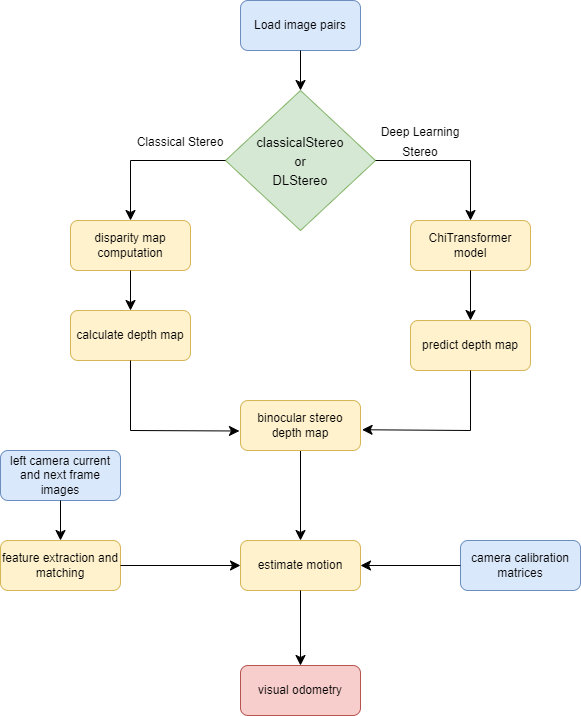

The diagram above was exported from draw.io. Its source (the exported page's mxGraphModel, read from the mxfile embedded in the PNG):
<mxGraphModel dx="1290" dy="1691" grid="1" gridSize="10" guides="1" tooltips="1" connect="1" arrows="1" fold="1" page="1" pageScale="1" pageWidth="827" pageHeight="1169" math="0" shadow="0">
  <root>
    <mxCell id="WIyWlLk6GJQsqaUBKTNV-0" />
    <mxCell id="WIyWlLk6GJQsqaUBKTNV-1" parent="WIyWlLk6GJQsqaUBKTNV-0" />
    <mxCell id="978mL79D2ItJTcfcVz3N-40" value="" style="group" parent="WIyWlLk6GJQsqaUBKTNV-1" connectable="0" vertex="1">
      <mxGeometry x="70" y="-10" width="580" height="715" as="geometry" />
    </mxCell>
    <mxCell id="WIyWlLk6GJQsqaUBKTNV-3" value="Load image pairs" style="rounded=1;whiteSpace=wrap;html=1;fontSize=12;glass=0;strokeWidth=1;shadow=0;fillColor=#dae8fc;strokeColor=#6c8ebf;" parent="978mL79D2ItJTcfcVz3N-40" vertex="1">
      <mxGeometry x="240" width="120" height="50" as="geometry" />
    </mxCell>
    <mxCell id="978mL79D2ItJTcfcVz3N-1" value="disparity map computation" style="rounded=1;whiteSpace=wrap;html=1;fontSize=12;glass=0;strokeWidth=1;shadow=0;fillColor=#fff2cc;strokeColor=#d6b656;" parent="978mL79D2ItJTcfcVz3N-40" vertex="1">
      <mxGeometry x="70" y="220" width="120" height="50" as="geometry" />
    </mxCell>
    <mxCell id="978mL79D2ItJTcfcVz3N-2" value="left camera current and next frame images" style="rounded=1;whiteSpace=wrap;html=1;fontSize=12;glass=0;strokeWidth=1;shadow=0;fillColor=#dae8fc;strokeColor=#6c8ebf;" parent="978mL79D2ItJTcfcVz3N-40" vertex="1">
      <mxGeometry y="450" width="120" height="50" as="geometry" />
    </mxCell>
    <mxCell id="978mL79D2ItJTcfcVz3N-3" value="calculate depth map" style="rounded=1;whiteSpace=wrap;html=1;fontSize=12;glass=0;strokeWidth=1;shadow=0;fillColor=#fff2cc;strokeColor=#d6b656;" parent="978mL79D2ItJTcfcVz3N-40" vertex="1">
      <mxGeometry x="70" y="310" width="120" height="50" as="geometry" />
    </mxCell>
    <mxCell id="978mL79D2ItJTcfcVz3N-9" style="edgeStyle=none;curved=1;rounded=0;orthogonalLoop=1;jettySize=auto;html=1;exitX=0.5;exitY=1;exitDx=0;exitDy=0;entryX=0.5;entryY=0;entryDx=0;entryDy=0;fontSize=12;startSize=8;endSize=8;" parent="978mL79D2ItJTcfcVz3N-40" source="978mL79D2ItJTcfcVz3N-1" target="978mL79D2ItJTcfcVz3N-3" edge="1">
      <mxGeometry relative="1" as="geometry" />
    </mxCell>
    <mxCell id="978mL79D2ItJTcfcVz3N-4" value="camera calibration matrices" style="rounded=1;whiteSpace=wrap;html=1;fontSize=12;glass=0;strokeWidth=1;shadow=0;fillColor=#dae8fc;strokeColor=#6c8ebf;" parent="978mL79D2ItJTcfcVz3N-40" vertex="1">
      <mxGeometry x="460" y="540" width="120" height="50" as="geometry" />
    </mxCell>
    <mxCell id="978mL79D2ItJTcfcVz3N-5" value="feature extraction and matching" style="rounded=1;whiteSpace=wrap;html=1;fontSize=12;glass=0;strokeWidth=1;shadow=0;fillColor=#fff2cc;strokeColor=#d6b656;" parent="978mL79D2ItJTcfcVz3N-40" vertex="1">
      <mxGeometry y="540" width="120" height="50" as="geometry" />
    </mxCell>
    <mxCell id="978mL79D2ItJTcfcVz3N-10" style="edgeStyle=none;curved=1;rounded=0;orthogonalLoop=1;jettySize=auto;html=1;exitX=0.5;exitY=1;exitDx=0;exitDy=0;fontSize=12;startSize=8;endSize=8;" parent="978mL79D2ItJTcfcVz3N-40" source="978mL79D2ItJTcfcVz3N-2" target="978mL79D2ItJTcfcVz3N-5" edge="1">
      <mxGeometry relative="1" as="geometry" />
    </mxCell>
    <mxCell id="978mL79D2ItJTcfcVz3N-6" value="estimate motion" style="rounded=1;whiteSpace=wrap;html=1;fontSize=12;glass=0;strokeWidth=1;shadow=0;fillColor=#fff2cc;strokeColor=#d6b656;" parent="978mL79D2ItJTcfcVz3N-40" vertex="1">
      <mxGeometry x="240" y="540" width="120" height="50" as="geometry" />
    </mxCell>
    <mxCell id="978mL79D2ItJTcfcVz3N-36" style="edgeStyle=none;curved=1;rounded=0;orthogonalLoop=1;jettySize=auto;html=1;exitX=0;exitY=0.5;exitDx=0;exitDy=0;entryX=1;entryY=0.5;entryDx=0;entryDy=0;fontSize=12;startSize=8;endSize=8;" parent="978mL79D2ItJTcfcVz3N-40" source="978mL79D2ItJTcfcVz3N-4" target="978mL79D2ItJTcfcVz3N-6" edge="1">
      <mxGeometry relative="1" as="geometry" />
    </mxCell>
    <mxCell id="978mL79D2ItJTcfcVz3N-37" style="edgeStyle=none;curved=1;rounded=0;orthogonalLoop=1;jettySize=auto;html=1;exitX=1;exitY=0.5;exitDx=0;exitDy=0;entryX=0;entryY=0.5;entryDx=0;entryDy=0;fontSize=12;startSize=8;endSize=8;" parent="978mL79D2ItJTcfcVz3N-40" source="978mL79D2ItJTcfcVz3N-5" target="978mL79D2ItJTcfcVz3N-6" edge="1">
      <mxGeometry relative="1" as="geometry" />
    </mxCell>
    <mxCell id="978mL79D2ItJTcfcVz3N-7" value="visual odometry" style="rounded=1;whiteSpace=wrap;html=1;fontSize=12;glass=0;strokeWidth=1;shadow=0;fillColor=#f8cecc;strokeColor=#b85450;" parent="978mL79D2ItJTcfcVz3N-40" vertex="1">
      <mxGeometry x="240" y="665" width="120" height="50" as="geometry" />
    </mxCell>
    <mxCell id="978mL79D2ItJTcfcVz3N-11" style="edgeStyle=none;curved=1;rounded=0;orthogonalLoop=1;jettySize=auto;html=1;exitX=0.5;exitY=1;exitDx=0;exitDy=0;entryX=0.5;entryY=0;entryDx=0;entryDy=0;fontSize=12;startSize=8;endSize=8;" parent="978mL79D2ItJTcfcVz3N-40" source="978mL79D2ItJTcfcVz3N-6" target="978mL79D2ItJTcfcVz3N-7" edge="1">
      <mxGeometry relative="1" as="geometry" />
    </mxCell>
    <mxCell id="978mL79D2ItJTcfcVz3N-13" value="&lt;font style=&quot;font-size: 13px;&quot;&gt;classicalStereo&lt;br&gt;or&lt;br&gt;DLStereo&lt;/font&gt;" style="rhombus;whiteSpace=wrap;html=1;fontSize=16;fillColor=#d5e8d4;strokeColor=#82b366;" parent="978mL79D2ItJTcfcVz3N-40" vertex="1">
      <mxGeometry x="225" y="90" width="150" height="140" as="geometry" />
    </mxCell>
    <mxCell id="978mL79D2ItJTcfcVz3N-14" style="edgeStyle=none;curved=1;rounded=0;orthogonalLoop=1;jettySize=auto;html=1;exitX=0.5;exitY=1;exitDx=0;exitDy=0;entryX=0.5;entryY=0;entryDx=0;entryDy=0;fontSize=12;startSize=8;endSize=8;" parent="978mL79D2ItJTcfcVz3N-40" source="WIyWlLk6GJQsqaUBKTNV-3" target="978mL79D2ItJTcfcVz3N-13" edge="1">
      <mxGeometry relative="1" as="geometry" />
    </mxCell>
    <mxCell id="978mL79D2ItJTcfcVz3N-16" value="" style="endArrow=none;html=1;rounded=0;fontSize=12;startSize=8;endSize=8;edgeStyle=none;curved=1;entryX=0;entryY=0.5;entryDx=0;entryDy=0;" parent="978mL79D2ItJTcfcVz3N-40" target="978mL79D2ItJTcfcVz3N-13" edge="1">
      <mxGeometry width="50" height="50" relative="1" as="geometry">
        <mxPoint x="130" y="160" as="sourcePoint" />
        <mxPoint x="370" y="290" as="targetPoint" />
      </mxGeometry>
    </mxCell>
    <mxCell id="978mL79D2ItJTcfcVz3N-17" value="" style="endArrow=classic;html=1;rounded=0;fontSize=12;startSize=8;endSize=8;edgeStyle=none;curved=1;entryX=0.5;entryY=0;entryDx=0;entryDy=0;" parent="978mL79D2ItJTcfcVz3N-40" target="978mL79D2ItJTcfcVz3N-1" edge="1">
      <mxGeometry width="50" height="50" relative="1" as="geometry">
        <mxPoint x="130" y="160" as="sourcePoint" />
        <mxPoint x="410" y="290" as="targetPoint" />
      </mxGeometry>
    </mxCell>
    <mxCell id="978mL79D2ItJTcfcVz3N-18" value="" style="endArrow=none;html=1;rounded=0;fontSize=12;startSize=8;endSize=8;edgeStyle=none;curved=1;exitX=1;exitY=0.5;exitDx=0;exitDy=0;" parent="978mL79D2ItJTcfcVz3N-40" source="978mL79D2ItJTcfcVz3N-13" edge="1">
      <mxGeometry width="50" height="50" relative="1" as="geometry">
        <mxPoint x="425" y="210" as="sourcePoint" />
        <mxPoint x="470" y="160" as="targetPoint" />
      </mxGeometry>
    </mxCell>
    <mxCell id="978mL79D2ItJTcfcVz3N-19" value="" style="endArrow=classic;html=1;rounded=0;fontSize=12;startSize=8;endSize=8;edgeStyle=none;curved=1;entryX=0.5;entryY=0;entryDx=0;entryDy=0;" parent="978mL79D2ItJTcfcVz3N-40" target="978mL79D2ItJTcfcVz3N-21" edge="1">
      <mxGeometry width="50" height="50" relative="1" as="geometry">
        <mxPoint x="470" y="160" as="sourcePoint" />
        <mxPoint x="470" y="250" as="targetPoint" />
      </mxGeometry>
    </mxCell>
    <mxCell id="978mL79D2ItJTcfcVz3N-21" value="ChiTransformer model" style="rounded=1;whiteSpace=wrap;html=1;fontSize=12;glass=0;strokeWidth=1;shadow=0;fillColor=#fff2cc;strokeColor=#d6b656;" parent="978mL79D2ItJTcfcVz3N-40" vertex="1">
      <mxGeometry x="410" y="220" width="120" height="50" as="geometry" />
    </mxCell>
    <mxCell id="978mL79D2ItJTcfcVz3N-24" value="predict depth map" style="rounded=1;whiteSpace=wrap;html=1;fontSize=12;glass=0;strokeWidth=1;shadow=0;fillColor=#fff2cc;strokeColor=#d6b656;" parent="978mL79D2ItJTcfcVz3N-40" vertex="1">
      <mxGeometry x="410" y="320" width="120" height="50" as="geometry" />
    </mxCell>
    <mxCell id="978mL79D2ItJTcfcVz3N-25" style="edgeStyle=none;curved=1;rounded=0;orthogonalLoop=1;jettySize=auto;html=1;exitX=0.5;exitY=1;exitDx=0;exitDy=0;fontSize=12;startSize=8;endSize=8;" parent="978mL79D2ItJTcfcVz3N-40" source="978mL79D2ItJTcfcVz3N-21" target="978mL79D2ItJTcfcVz3N-24" edge="1">
      <mxGeometry relative="1" as="geometry" />
    </mxCell>
    <mxCell id="978mL79D2ItJTcfcVz3N-34" style="edgeStyle=none;curved=1;rounded=0;orthogonalLoop=1;jettySize=auto;html=1;exitX=0.5;exitY=1;exitDx=0;exitDy=0;entryX=0.5;entryY=0;entryDx=0;entryDy=0;fontSize=12;startSize=8;endSize=8;" parent="978mL79D2ItJTcfcVz3N-40" source="978mL79D2ItJTcfcVz3N-27" target="978mL79D2ItJTcfcVz3N-6" edge="1">
      <mxGeometry relative="1" as="geometry" />
    </mxCell>
    <mxCell id="978mL79D2ItJTcfcVz3N-27" value="binocular stereo depth map" style="rounded=1;whiteSpace=wrap;html=1;fontSize=12;glass=0;strokeWidth=1;shadow=0;fillColor=#fff2cc;strokeColor=#d6b656;" parent="978mL79D2ItJTcfcVz3N-40" vertex="1">
      <mxGeometry x="240" y="400" width="120" height="50" as="geometry" />
    </mxCell>
    <mxCell id="978mL79D2ItJTcfcVz3N-30" value="" style="endArrow=none;html=1;rounded=0;fontSize=12;startSize=8;endSize=8;edgeStyle=none;curved=1;entryX=0.5;entryY=1;entryDx=0;entryDy=0;" parent="978mL79D2ItJTcfcVz3N-40" target="978mL79D2ItJTcfcVz3N-3" edge="1">
      <mxGeometry width="50" height="50" relative="1" as="geometry">
        <mxPoint x="130" y="430" as="sourcePoint" />
        <mxPoint x="290" y="350" as="targetPoint" />
      </mxGeometry>
    </mxCell>
    <mxCell id="978mL79D2ItJTcfcVz3N-31" value="" style="endArrow=none;html=1;rounded=0;fontSize=12;startSize=8;endSize=8;edgeStyle=none;curved=1;entryX=0.5;entryY=1;entryDx=0;entryDy=0;" parent="978mL79D2ItJTcfcVz3N-40" target="978mL79D2ItJTcfcVz3N-24" edge="1">
      <mxGeometry width="50" height="50" relative="1" as="geometry">
        <mxPoint x="470" y="430" as="sourcePoint" />
        <mxPoint x="290" y="350" as="targetPoint" />
      </mxGeometry>
    </mxCell>
    <mxCell id="978mL79D2ItJTcfcVz3N-32" value="" style="endArrow=classic;html=1;rounded=0;fontSize=12;startSize=8;endSize=8;edgeStyle=none;curved=1;entryX=-0.009;entryY=0.61;entryDx=0;entryDy=0;entryPerimeter=0;" parent="978mL79D2ItJTcfcVz3N-40" target="978mL79D2ItJTcfcVz3N-27" edge="1">
      <mxGeometry width="50" height="50" relative="1" as="geometry">
        <mxPoint x="130" y="430" as="sourcePoint" />
        <mxPoint x="240" y="425" as="targetPoint" />
      </mxGeometry>
    </mxCell>
    <mxCell id="978mL79D2ItJTcfcVz3N-33" value="" style="endArrow=classic;html=1;rounded=0;fontSize=12;startSize=8;endSize=8;edgeStyle=none;curved=1;entryX=1.013;entryY=0.585;entryDx=0;entryDy=0;entryPerimeter=0;" parent="978mL79D2ItJTcfcVz3N-40" target="978mL79D2ItJTcfcVz3N-27" edge="1">
      <mxGeometry width="50" height="50" relative="1" as="geometry">
        <mxPoint x="470" y="430" as="sourcePoint" />
        <mxPoint x="380" y="320" as="targetPoint" />
      </mxGeometry>
    </mxCell>
    <mxCell id="978mL79D2ItJTcfcVz3N-38" value="&lt;font style=&quot;font-size: 12px;&quot;&gt;Classical Stereo&lt;/font&gt;" style="text;html=1;strokeColor=none;fillColor=none;align=center;verticalAlign=middle;whiteSpace=wrap;rounded=0;fontSize=16;" parent="978mL79D2ItJTcfcVz3N-40" vertex="1">
      <mxGeometry x="135" y="120" width="90" height="40" as="geometry" />
    </mxCell>
    <mxCell id="978mL79D2ItJTcfcVz3N-39" value="&lt;font style=&quot;font-size: 12px;&quot;&gt;Deep Learning&lt;br&gt;Stereo&lt;/font&gt;" style="text;html=1;strokeColor=none;fillColor=none;align=center;verticalAlign=middle;whiteSpace=wrap;rounded=0;fontSize=16;" parent="978mL79D2ItJTcfcVz3N-40" vertex="1">
      <mxGeometry x="360" y="120" width="120" height="40" as="geometry" />
    </mxCell>
  </root>
</mxGraphModel>